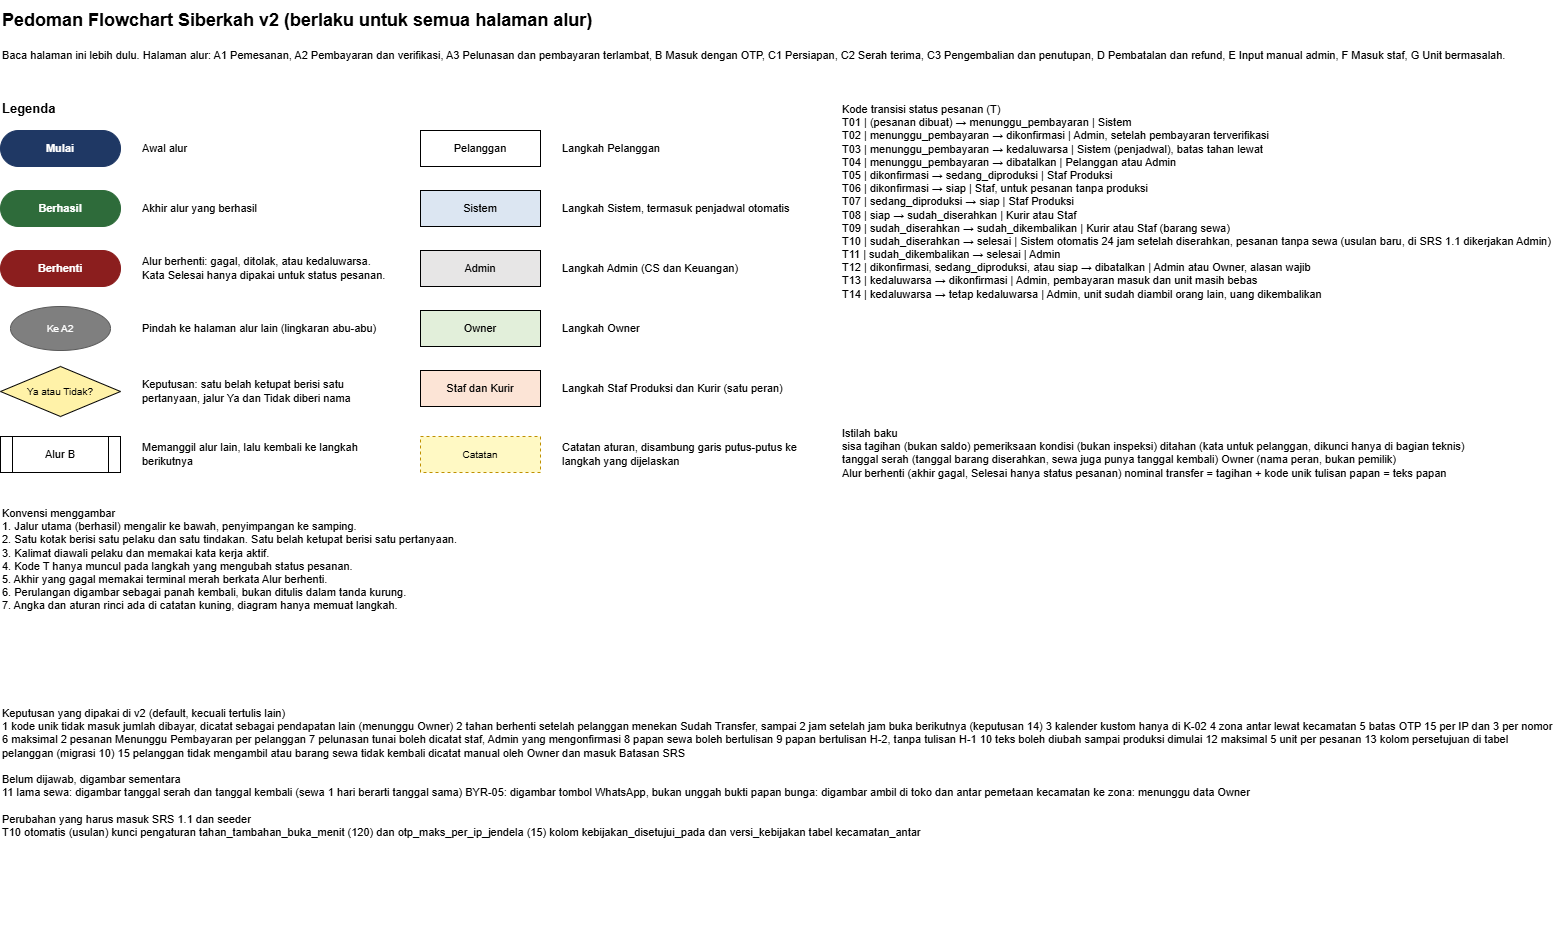

The diagram above was exported from draw.io. Its source (the exported page's mxGraphModel, read from the mxfile embedded in the PNG):
<mxGraphModel dx="8023" dy="3600" grid="1" gridSize="10" guides="1" tooltips="1" connect="1" arrows="1" fold="1" page="0" pageScale="1" pageWidth="827" pageHeight="1169" math="0" shadow="0">
  <root>
    <mxCell id="0" />
    <mxCell id="1" parent="0" />
    <mxCell id="t0" parent="1" style="text;html=0;whiteSpace=wrap;align=left;verticalAlign=middle;fontSize=18;fontStyle=1;" value="Pedoman Flowchart Siberkah v2 (berlaku untuk semua halaman alur)" vertex="1">
      <mxGeometry height="40" width="1560" as="geometry" />
    </mxCell>
    <mxCell id="t1" parent="1" style="text;html=0;whiteSpace=wrap;align=left;verticalAlign=top;fontSize=11;" value="Baca halaman ini lebih dulu. Halaman alur: A1 Pemesanan, A2 Pembayaran dan verifikasi, A3 Pelunasan dan pembayaran terlambat, B Masuk dengan OTP, C1 Persiapan, C2 Serah terima, C3 Pengembalian dan penutupan, D Pembatalan dan refund, E Input manual admin, F Masuk staf, G Unit bermasalah." vertex="1">
      <mxGeometry height="40" width="1560" y="42" as="geometry" />
    </mxCell>
    <mxCell id="lg" parent="1" style="text;html=0;whiteSpace=wrap;align=left;verticalAlign=middle;fontSize=13;fontStyle=1;" value="Legenda" vertex="1">
      <mxGeometry height="24" width="200" y="96" as="geometry" />
    </mxCell>
    <mxCell id="g1" parent="1" style="rounded=1;arcSize=50;whiteSpace=wrap;html=1;fontSize=11;fontStyle=1;fontColor=#FFFFFF;fillColor=#1F3864;strokeColor=#1F3864;" value="Mulai" vertex="1">
      <mxGeometry height="36" width="120" y="130" as="geometry" />
    </mxCell>
    <mxCell id="l1" parent="1" style="text;html=0;whiteSpace=wrap;align=left;verticalAlign=middle;fontSize=11;" value="Awal alur" vertex="1">
      <mxGeometry height="44" width="250" x="140" y="126" as="geometry" />
    </mxCell>
    <mxCell id="g2" parent="1" style="rounded=1;arcSize=50;whiteSpace=wrap;html=1;fontSize=11;fontStyle=1;fontColor=#FFFFFF;fillColor=#2E6B3A;strokeColor=#2E6B3A;" value="Berhasil" vertex="1">
      <mxGeometry height="36" width="120" y="190" as="geometry" />
    </mxCell>
    <mxCell id="l2" parent="1" style="text;html=0;whiteSpace=wrap;align=left;verticalAlign=middle;fontSize=11;" value="Akhir alur yang berhasil" vertex="1">
      <mxGeometry height="44" width="250" x="140" y="186" as="geometry" />
    </mxCell>
    <mxCell id="g3" parent="1" style="rounded=1;arcSize=50;whiteSpace=wrap;html=1;fontSize=11;fontStyle=1;fontColor=#FFFFFF;fillColor=#8B1E1E;strokeColor=#8B1E1E;" value="Berhenti" vertex="1">
      <mxGeometry height="36" width="120" y="250" as="geometry" />
    </mxCell>
    <mxCell id="l3" parent="1" style="text;html=0;whiteSpace=wrap;align=left;verticalAlign=middle;fontSize=11;" value="Alur berhenti: gagal, ditolak, atau kedaluwarsa. Kata Selesai hanya dipakai untuk status pesanan." vertex="1">
      <mxGeometry height="44" width="250" x="140" y="246" as="geometry" />
    </mxCell>
    <mxCell id="g4" parent="1" style="ellipse;whiteSpace=wrap;html=1;fontSize=10;fontColor=#FFFFFF;fillColor=#7F7F7F;strokeColor=#595959;" value="Ke A2" vertex="1">
      <mxGeometry height="44" width="100" x="10" y="306" as="geometry" />
    </mxCell>
    <mxCell id="l4" parent="1" style="text;html=0;whiteSpace=wrap;align=left;verticalAlign=middle;fontSize=11;" value="Pindah ke halaman alur lain (lingkaran abu-abu)" vertex="1">
      <mxGeometry height="44" width="250" x="140" y="306" as="geometry" />
    </mxCell>
    <mxCell id="g5" parent="1" style="rhombus;whiteSpace=wrap;html=1;fontSize=10;fillColor=#FFF2A8;" value="Ya atau Tidak?" vertex="1">
      <mxGeometry height="50" width="120" y="366" as="geometry" />
    </mxCell>
    <mxCell id="l5" parent="1" style="text;html=0;whiteSpace=wrap;align=left;verticalAlign=middle;fontSize=11;" value="Keputusan: satu belah ketupat berisi satu pertanyaan, jalur Ya dan Tidak diberi nama" vertex="1">
      <mxGeometry height="50" width="250" x="140" y="366" as="geometry" />
    </mxCell>
    <mxCell id="g6" parent="1" style="shape=process;whiteSpace=wrap;html=1;fontSize=11;fillColor=#FFFFFF;" value="Alur B" vertex="1">
      <mxGeometry height="36" width="120" y="436" as="geometry" />
    </mxCell>
    <mxCell id="l6" parent="1" style="text;html=0;whiteSpace=wrap;align=left;verticalAlign=middle;fontSize=11;" value="Memanggil alur lain, lalu kembali ke langkah berikutnya" vertex="1">
      <mxGeometry height="44" width="250" x="140" y="432" as="geometry" />
    </mxCell>
    <mxCell id="g7" parent="1" style="whiteSpace=wrap;html=1;fontSize=11;fillColor=#FFFFFF;" value="Pelanggan" vertex="1">
      <mxGeometry height="36" width="120" x="420" y="130" as="geometry" />
    </mxCell>
    <mxCell id="l7" parent="1" style="text;html=0;whiteSpace=wrap;align=left;verticalAlign=middle;fontSize=11;" value="Langkah Pelanggan" vertex="1">
      <mxGeometry height="44" width="250" x="560" y="126" as="geometry" />
    </mxCell>
    <mxCell id="g8" parent="1" style="whiteSpace=wrap;html=1;fontSize=11;fillColor=#DCE6F2;" value="Sistem" vertex="1">
      <mxGeometry height="36" width="120" x="420" y="190" as="geometry" />
    </mxCell>
    <mxCell id="l8" parent="1" style="text;html=0;whiteSpace=wrap;align=left;verticalAlign=middle;fontSize=11;" value="Langkah Sistem, termasuk penjadwal otomatis" vertex="1">
      <mxGeometry height="44" width="250" x="560" y="186" as="geometry" />
    </mxCell>
    <mxCell id="g9" parent="1" style="whiteSpace=wrap;html=1;fontSize=11;fillColor=#E7E6E6;" value="Admin" vertex="1">
      <mxGeometry height="36" width="120" x="420" y="250" as="geometry" />
    </mxCell>
    <mxCell id="l9" parent="1" style="text;html=0;whiteSpace=wrap;align=left;verticalAlign=middle;fontSize=11;" value="Langkah Admin (CS dan Keuangan)" vertex="1">
      <mxGeometry height="44" width="250" x="560" y="246" as="geometry" />
    </mxCell>
    <mxCell id="g10" parent="1" style="whiteSpace=wrap;html=1;fontSize=11;fillColor=#E2EFDA;" value="Owner" vertex="1">
      <mxGeometry height="36" width="120" x="420" y="310" as="geometry" />
    </mxCell>
    <mxCell id="l10" parent="1" style="text;html=0;whiteSpace=wrap;align=left;verticalAlign=middle;fontSize=11;" value="Langkah Owner" vertex="1">
      <mxGeometry height="44" width="250" x="560" y="306" as="geometry" />
    </mxCell>
    <mxCell id="g11" parent="1" style="whiteSpace=wrap;html=1;fontSize=11;fillColor=#FCE4D6;" value="Staf dan Kurir" vertex="1">
      <mxGeometry height="36" width="120" x="420" y="370" as="geometry" />
    </mxCell>
    <mxCell id="l11" parent="1" style="text;html=0;whiteSpace=wrap;align=left;verticalAlign=middle;fontSize=11;" value="Langkah Staf Produksi dan Kurir (satu peran)" vertex="1">
      <mxGeometry height="44" width="250" x="560" y="366" as="geometry" />
    </mxCell>
    <mxCell id="g12" parent="1" style="whiteSpace=wrap;html=1;fontSize=10;fillColor=#FFF9C4;strokeColor=#BF9000;dashed=1;" value="Catatan" vertex="1">
      <mxGeometry height="36" width="120" x="420" y="436" as="geometry" />
    </mxCell>
    <mxCell id="l12" parent="1" style="text;html=0;whiteSpace=wrap;align=left;verticalAlign=middle;fontSize=11;" value="Catatan aturan, disambung garis putus-putus ke langkah yang dijelaskan" vertex="1">
      <mxGeometry height="44" width="250" x="560" y="432" as="geometry" />
    </mxCell>
    <mxCell id="kv" parent="1" style="text;html=0;whiteSpace=wrap;align=left;verticalAlign=top;fontSize=11;" value="Konvensi menggambar&#10;1. Jalur utama (berhasil) mengalir ke bawah, penyimpangan ke samping.&#10;2. Satu kotak berisi satu pelaku dan satu tindakan. Satu belah ketupat berisi satu pertanyaan.&#10;3. Kalimat diawali pelaku dan memakai kata kerja aktif.&#10;4. Kode T hanya muncul pada langkah yang mengubah status pesanan.&#10;5. Akhir yang gagal memakai terminal merah berkata Alur berhenti.&#10;6. Perulangan digambar sebagai panah kembali, bukan ditulis dalam tanda kurung.&#10;7. Angka dan aturan rinci ada di catatan kuning, diagram hanya memuat langkah." vertex="1">
      <mxGeometry height="170" width="810" y="500" as="geometry" />
    </mxCell>
    <mxCell id="tt" parent="1" style="text;html=0;whiteSpace=wrap;align=left;verticalAlign=top;fontSize=11;" value="Kode transisi status pesanan (T)&#10;T01 | (pesanan dibuat) → menunggu_pembayaran | Sistem&#10;T02 | menunggu_pembayaran → dikonfirmasi | Admin, setelah pembayaran terverifikasi&#10;T03 | menunggu_pembayaran → kedaluwarsa | Sistem (penjadwal), batas tahan lewat&#10;T04 | menunggu_pembayaran → dibatalkan | Pelanggan atau Admin&#10;T05 | dikonfirmasi → sedang_diproduksi | Staf Produksi&#10;T06 | dikonfirmasi → siap | Staf, untuk pesanan tanpa produksi&#10;T07 | sedang_diproduksi → siap | Staf Produksi&#10;T08 | siap → sudah_diserahkan | Kurir atau Staf&#10;T09 | sudah_diserahkan → sudah_dikembalikan | Kurir atau Staf (barang sewa)&#10;T10 | sudah_diserahkan → selesai | Sistem otomatis 24 jam setelah diserahkan, pesanan tanpa sewa (usulan baru, di SRS 1.1 dikerjakan Admin)&#10;T11 | sudah_dikembalikan → selesai | Admin&#10;T12 | dikonfirmasi, sedang_diproduksi, atau siap → dibatalkan | Admin atau Owner, alasan wajib&#10;T13 | kedaluwarsa → dikonfirmasi | Admin, pembayaran masuk dan unit masih bebas&#10;T14 | kedaluwarsa → tetap kedaluwarsa | Admin, unit sudah diambil orang lain, uang dikembalikan" vertex="1">
      <mxGeometry height="300" width="720" x="840" y="96" as="geometry" />
    </mxCell>
    <mxCell id="ist" parent="1" style="text;html=0;whiteSpace=wrap;align=left;verticalAlign=top;fontSize=11;" value="Istilah baku&#10;sisa tagihan (bukan saldo)   pemeriksaan kondisi (bukan inspeksi)   ditahan (kata untuk pelanggan, dikunci hanya di bagian teknis)&#10;tanggal serah (tanggal barang diserahkan, sewa juga punya tanggal kembali)   Owner (nama peran, bukan pemilik)&#10;Alur berhenti (akhir gagal, Selesai hanya status pesanan)   nominal transfer = tagihan + kode unik   tulisan papan = teks papan" vertex="1">
      <mxGeometry height="110" width="720" x="840" y="420" as="geometry" />
    </mxCell>
    <mxCell id="kp" parent="1" style="text;html=0;whiteSpace=wrap;align=left;verticalAlign=top;fontSize=11;" value="Keputusan yang dipakai di v2 (default, kecuali tertulis lain)&#10;1 kode unik tidak masuk jumlah dibayar, dicatat sebagai pendapatan lain (menunggu Owner)   2 tahan berhenti setelah pelanggan menekan Sudah Transfer, sampai 2 jam setelah jam buka berikutnya (keputusan 14)   3 kalender kustom hanya di K-02   4 zona antar lewat kecamatan   5 batas OTP 15 per IP dan 3 per nomor   6 maksimal 2 pesanan Menunggu Pembayaran per pelanggan   7 pelunasan tunai boleh dicatat staf, Admin yang mengonfirmasi   8 papan sewa boleh bertulisan   9 papan bertulisan H-2, tanpa tulisan H-1   10 teks boleh diubah sampai produksi dimulai   12 maksimal 5 unit per pesanan   13 kolom persetujuan di tabel pelanggan (migrasi 10)   15 pelanggan tidak mengambil atau barang sewa tidak kembali dicatat manual oleh Owner dan masuk Batasan SRS&#10;&#10;Belum dijawab, digambar sementara&#10;11 lama sewa: digambar tanggal serah dan tanggal kembali (sewa 1 hari berarti tanggal sama)   BYR-05: digambar tombol WhatsApp, bukan unggah bukti   papan bunga: digambar ambil di toko dan antar   pemetaan kecamatan ke zona: menunggu data Owner&#10;&#10;Perubahan yang harus masuk SRS 1.1 dan seeder&#10;T10 otomatis (usulan)   kunci pengaturan tahan_tambahan_buka_menit (120) dan otp_maks_per_ip_jendela (15)   kolom kebijakan_disetujui_pada dan versi_kebijakan   tabel kecamatan_antar" vertex="1">
      <mxGeometry height="230" width="1560" y="700" as="geometry" />
    </mxCell>
  </root>
</mxGraphModel>